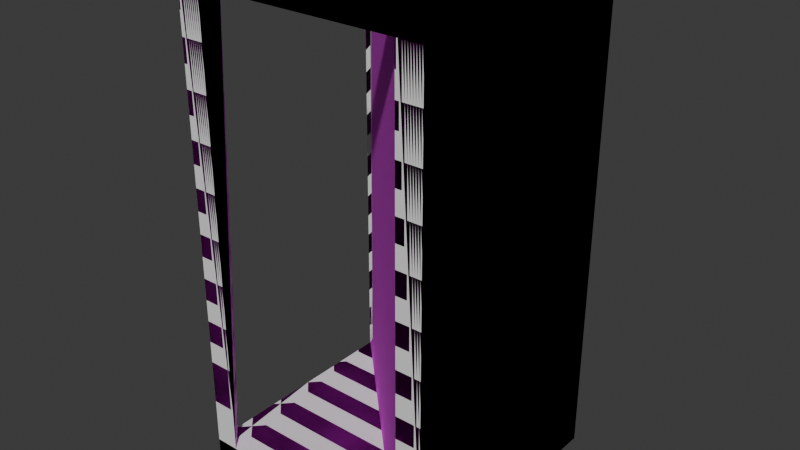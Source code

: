 # Source: rectube.blend  (saved by Blender 4.3.32; exported with 4.5.12 LTS)
import bpy
from mathutils import Matrix  # noqa: F401  (used for matrix-valued properties, if any)

bpy.ops.wm.read_factory_settings(use_empty=True)
scene = bpy.context.scene
scene.name = 'Scene'

# ---- collections
col_collection = bpy.data.collections.new('Collection'); scene.collection.children.link(col_collection)

# ---- images (referenced by path relative to the original .blend; pixels are not part of the script)
import os
ASSET_DIR = os.environ.get("B2B_ASSET_DIR", "")  # directory of the original .blend (textures are referenced by path, not embedded)
HERE = os.path.dirname(os.path.abspath(__file__))  # packed textures are extracted next to this script under _unpacked/

def load_image(name, relpath, width, height, colorspace="sRGB"):
    """Load a texture the original file referenced (path relative to the .blend, or extracted next to this script)."""
    p = next((c for c in (os.path.join(HERE, relpath), os.path.join(ASSET_DIR, relpath)) if relpath and os.path.exists(c)), "")
    if p:
        img = bpy.data.images.load(p, check_existing=True)
        img.name = name
    else:  # same state as the original file: an image datablock whose file is absent (Cycles renders it pink)
        img = bpy.data.images.new(name, width, height)
        img.source = "FILE"
        img.filepath = "//" + (relpath or name)
    img.colorspace_settings.name = colorspace
    return img
img_rectube_png = load_image('Rectube.png', 'Rectube.png', 1024, 1024, 'sRGB')
img_rectube_png_001 = load_image('Rectube.png.001', 'Rectube.png', 1024, 1024, 'Non-Color')

# ---- materials (node trees are filled in below, after node groups)
mat_material_001 = bpy.data.materials.new('Material.001')
mat_material_001.surface_render_method = 'BLENDED'
mat_material_001.blend_method = 'BLEND'
mat_material_001.use_transparency_overlap = False
mat_material_001.show_transparent_back = False
mat_material_001.roughness = 1.0

# ---- material node trees
mat_material_001.use_nodes = True; mat_material_001.node_tree.nodes.clear()
_N = mat_material_001.node_tree.nodes; _L = mat_material_001.node_tree.links
n0 = _N.new('ShaderNodeBsdfPrincipled'); n0.name = 'Principled BSDF'; n0.location = (10, 300)
n0.inputs[2].default_value = 1.0
n1 = _N.new('ShaderNodeOutputMaterial'); n1.name = 'Material Output'; n1.location = (300, 300)
n2 = _N.new('ShaderNodeNormalMap'); n2.name = 'Normal Map'; n2.location = (-300, -300)
n2.label = 'Normal/Map'
n2.inputs[0].default_value = 0.0
n3 = _N.new('ShaderNodeTexImage'); n3.name = 'Image Texture'; n3.location = (-300, 600)
n3.image = img_rectube_png
n4 = _N.new('ShaderNodeTexImage'); n4.name = 'Image Texture.001'; n4.location = (-300, 0)
n4.image = img_rectube_png_001
n4.interpolation = 'Closest'
_L.new(n0.outputs[0], n1.inputs[0])
_L.new(n2.outputs[0], n0.inputs[5])
_L.new(n3.outputs[0], n0.inputs[0])
_L.new(n4.outputs[1], n0.inputs[4])
n1.is_active_output = True

# ---- world
world_world = bpy.data.worlds.new('World'); scene.world = world_world
world_world.use_nodes = True; world_world.node_tree.nodes.clear()
_N = world_world.node_tree.nodes; _L = world_world.node_tree.links
n0 = _N.new('ShaderNodeOutputWorld'); n0.name = 'World Output'; n0.location = (300, 300)
n1 = _N.new('ShaderNodeBackground'); n1.name = 'Background'; n1.location = (10, 300)
n1.inputs[0].default_value = (0.05088, 0.05088, 0.05088, 1.0)
_L.new(n1.outputs[0], n0.inputs[0])
n0.is_active_output = True
world_world.color = (0.05088, 0.05088, 0.05088)
world_world.use_sun_shadow = False
world_world.sun_shadow_jitter_overblur = 0.0

# ---- meshes
me_cube = bpy.data.meshes.new('Cube')
me_cube.from_pydata([(1.0, 1.0, 3.0), (1.0, 1.0, -1.0), (1.0, -1.0, 3.0), (1.0, -1.0, -1.0), (-1.0, 1.0, 3.0), (-1.0, 1.0, -1.0), (-1.0, -1.0, 3.0), (-1.0, -1.0, -1.0), (-0.811, 1.0, -1.0), (-0.811, -1.0, 3.0), (-0.811, -1.0, -1.0), (-0.811, 1.0, 3.0), (0.7953, -1.0, -1.0), (0.7953, 1.0, 3.0), (0.7953, 1.0, -1.0), (0.7953, -1.0, 3.0), (1.0, 1.0, 2.794), (-1.0, -1.0, 2.794), (1.0, -1.0, 2.794), (-1.0, 1.0, 2.794), (-0.811, 1.0, 2.794), (-0.811, -1.0, 2.794), (0.7953, -1.0, 2.794), (0.7953, 1.0, 2.794), (1.0, 1.0, -0.8103), (1.0, -1.0, -0.8103), (-1.0, 1.0, -0.8103), (-1.0, -1.0, -0.8103), (-0.811, 1.0, -0.8103), (-0.811, -1.0, -0.8103), (0.7953, -1.0, -0.8103), (0.7953, 1.0, -0.8103), (-1.0, -0.8031, -1.0), (1.0, -0.8031, 3.0), (-1.0, -0.8031, 3.0), (1.0, -0.8031, -1.0), (-0.811, -0.8031, -1.0), (-0.811, -0.8031, 3.0), (0.7953, -0.8031, 3.0), (0.7953, -0.8031, -1.0), (1.0, -0.8031, 2.794), (-1.0, -0.8031, 2.794), (-1.0, -0.8031, -0.8103), (1.0, -0.8031, -0.8103), (-1.0, 0.7865, 3.0), (1.0, 0.7865, -1.0), (-0.811, 0.7865, -1.0), (-0.811, 0.7865, 3.0), (0.7953, 0.7865, 3.0), (0.7953, 0.7865, -1.0), (1.0, 0.7865, 2.794), (1.0, 0.7865, -0.8103), (-1.0, 0.7865, -1.0), (1.0, 0.7865, 3.0), (-1.0, 0.7865, 2.794), (-1.0, 0.7865, -0.8103), (0.7184, -0.9042, -0.6919), (0.9034, -0.7263, -0.6919), (-0.7334, 0.9034, -0.6919), (-0.9042, 0.7104, -0.6919), (0.6161, -0.7767, 2.947), (0.7749, -0.624, 2.947), (-0.6301, 0.7749, 2.947), (-0.7767, 0.6092, 2.947)], [], [(37, 34, 6, 9), (21, 9, 6, 17), (54, 44, 4, 19), (39, 35, 3, 12), (40, 33, 2, 18), (23, 13, 0, 16), (19, 4, 11, 20), (32, 36, 10, 7), (22, 15, 9, 21), (38, 37, 9, 15), (33, 38, 15, 2), (18, 2, 15, 22), (20, 11, 13, 23), (36, 39, 12, 10), (25, 18, 22, 30), (26, 19, 20, 28), (31, 23, 16, 24), (43, 40, 18, 25), (55, 54, 19, 26), (29, 21, 17, 27), (10, 29, 27, 7), (52, 55, 26, 5), (35, 43, 25, 3), (14, 31, 24, 1), (5, 26, 28, 8), (12, 30, 29, 10), (3, 25, 30, 12), (8, 28, 31, 14), (45, 51, 43, 35), (7, 27, 42, 32), (27, 17, 41, 42), (46, 49, 39, 36), (53, 48, 38, 33), (52, 46, 36, 32), (50, 53, 33, 40), (49, 45, 35, 39), (17, 6, 34, 41), (47, 44, 34, 37), (11, 4, 44, 47), (14, 1, 45, 49), (16, 0, 53, 50), (5, 8, 46, 52), (13, 11, 47, 48), (0, 13, 48, 53), (8, 14, 49, 46), (24, 16, 50, 51), (1, 24, 51, 45), (32, 42, 55, 52), (41, 34, 44, 54), (21, 37, 38, 22), (54, 47, 37, 41), (20, 23, 48, 47), (48, 50, 40, 38), (23, 31, 48), (50, 48, 51), (40, 43, 38), (22, 38, 30), (21, 29, 37), (41, 37, 42), (54, 55, 47), (20, 47, 28), (55, 28, 47), (51, 48, 31), (43, 30, 38), (42, 37, 29), (31, 28, 43, 51), (29, 30, 55, 42), (55, 59, 58, 28), (56, 60, 63, 59), (30, 56, 59, 55), (43, 57, 56, 30), (28, 58, 57, 43), (60, 61, 62, 63), (59, 63, 62, 58), (58, 62, 61, 57), (57, 61, 60, 56), (31, 28, 20, 23), (43, 51, 50, 40), (31, 48, 47, 28), (43, 38, 48, 51)])
me_cube.polygons.foreach_set('use_smooth', [True] * 80)
_k = set([(0, 13), (0, 16), (0, 53), (1, 14), (1, 24), (1, 45), (2, 15), (2, 18), (2, 33), (3, 12), (3, 25), (3, 35), (4, 11), (4, 19), (4, 44), (5, 8), (5, 26), (5, 52), (6, 9), (6, 17), (6, 34), (7, 10), (7, 27), (7, 32), (8, 14), (9, 15), (10, 12), (11, 13), (16, 24), (17, 27), (18, 25), (19, 26), (20, 47), (21, 22), (21, 29), (21, 37), (22, 30), (22, 38), (23, 48), (28, 43), (28, 55), (28, 58), (29, 30), (29, 37), (29, 42), (30, 38), (30, 43), (30, 55), (30, 56), (31, 51), (32, 52), (33, 38), (33, 53), (34, 44), (35, 45), (37, 38), (37, 41), (37, 42), (37, 47), (38, 40), (41, 42), (41, 54), (42, 55), (43, 57), (47, 54), (47, 55), (48, 50), (54, 55), (55, 59), (56, 57), (56, 59), (56, 60), (57, 58), (57, 61), (58, 59), (58, 62), (59, 63), (60, 61), (60, 63), (61, 62), (62, 63)])
me_cube.attributes.new('sharp_edge', 'BOOLEAN', 'EDGE').data.foreach_set('value', [ (min(e.vertices), max(e.vertices)) in _k for e in me_cube.edges])
_uv = me_cube.uv_layers.new(name='UVMap')
_uv.uv.foreach_set('vector', [0.03125, 0.4141, 0.007812, 0.4141, 0.007812, 0.3906, 0.03125, 0.3906, 0.2266, 0.9688, 0.2344, 0.9844, 0.2109, 0.9844, 0.2109, 0.9688, 0.3906, 0.9688, 0.3906, 0.9844, 0.4062, 0.9844, 0.4062, 0.9688, 0.1797, 0.4141, 0.2031, 0.4141, 0.2031, 0.3906, 0.1797, 0.3906, 0.03125, 0.9609, 0.03125, 0.9844, 0.007812, 0.9844, 0.007812, 0.9609, 0.2344, 0.3672, 0.2344, 0.3906, 0.2109, 0.3906, 0.2109, 0.3672, 0.4062, 0.3672, 0.4062, 0.3906, 0.3906, 0.3906, 0.3906, 0.3672, 0.007812, 0.4141, 0.03125, 0.4141, 0.03125, 0.3906, 0.007812, 0.3906, 0.3906, 0.9688, 0.3906, 0.9844, 0.2344, 0.9844, 0.2266, 0.9688, 0.1797, 0.4141, 0.03125, 0.4141, 0.03125, 0.3906, 0.1797, 0.3906, 0.2031, 0.4141, 0.1797, 0.4141, 0.1797, 0.3906, 0.2031, 0.3906, 0.4062, 0.9688, 0.4062, 0.9844, 0.3906, 0.9844, 0.3906, 0.9688, 0.3906, 0.3672, 0.3906, 0.3906, 0.2344, 0.3906, 0.2344, 0.3672, 0.03125, 0.4141, 0.1797, 0.4141, 0.1797, 0.3906, 0.03125, 0.3906, 0.4062, 0.6172, 0.4062, 0.9688, 0.3906, 0.9688, 0.3906, 0.6094, 0.4062, 0.02344, 0.4062, 0.3672, 0.3906, 0.3672, 0.3906, 0.02344, 0.2344, 0.02344, 0.2344, 0.3672, 0.2109, 0.3672, 0.2109, 0.02344, 0.03125, 0.6094, 0.03125, 0.9609, 0.007812, 0.9609, 0.007812, 0.6094, 0.3906, 0.6094, 0.3906, 0.9688, 0.4062, 0.9688, 0.4062, 0.6172, 0.2266, 0.6094, 0.2266, 0.9688, 0.2109, 0.9688, 0.2109, 0.6172, 0.2344, 0.5938, 0.2266, 0.6094, 0.2109, 0.6172, 0.2109, 0.5938, 0.3906, 0.5938, 0.3906, 0.6094, 0.4062, 0.6172, 0.4062, 0.5938, 0.03125, 0.5938, 0.03125, 0.6094, 0.007812, 0.6094, 0.007812, 0.5938, 0.2344, 0.0, 0.2344, 0.02344, 0.2109, 0.02344, 0.2109, 0.0, 0.4062, 0.0, 0.4062, 0.02344, 0.3906, 0.02344, 0.3906, 0.0, 0.3906, 0.5938, 0.3906, 0.6094, 0.2266, 0.6094, 0.2344, 0.5938, 0.4062, 0.5938, 0.4062, 0.6172, 0.3906, 0.6094, 0.3906, 0.5938, 0.3906, 0.0, 0.3906, 0.02344, 0.2344, 0.02344, 0.2344, 0.0, 0.1875, 0.5938, 0.1875, 0.6094, 0.03125, 0.6094, 0.03125, 0.5938, 0.2109, 0.5938, 0.2109, 0.6172, 0.2266, 0.6094, 0.2344, 0.5938, 0.2109, 0.6172, 0.2109, 0.9688, 0.2266, 0.9688, 0.2266, 0.6094, 0.03125, 0.5625, 0.1797, 0.5625, 0.1797, 0.4141, 0.03125, 0.4141, 0.2031, 0.5625, 0.1797, 0.5625, 0.1797, 0.4141, 0.2031, 0.4141, 0.007812, 0.5625, 0.03125, 0.5625, 0.03125, 0.4141, 0.007812, 0.4141, 0.1875, 0.9609, 0.1875, 0.9844, 0.03125, 0.9844, 0.03125, 0.9609, 0.1797, 0.5625, 0.2031, 0.5625, 0.2031, 0.4141, 0.1797, 0.4141, 0.2109, 0.9688, 0.2109, 0.9844, 0.2344, 0.9844, 0.2266, 0.9688, 0.03125, 0.5625, 0.007812, 0.5625, 0.007812, 0.4141, 0.03125, 0.4141, 0.03125, 0.5859, 0.007812, 0.5859, 0.007812, 0.5625, 0.03125, 0.5625, 0.1797, 0.5859, 0.2031, 0.5859, 0.2031, 0.5625, 0.1797, 0.5625, 0.2031, 0.9609, 0.2031, 0.9844, 0.1875, 0.9844, 0.1875, 0.9609, 0.007812, 0.5859, 0.03125, 0.5859, 0.03125, 0.5625, 0.007812, 0.5625, 0.1797, 0.5859, 0.03125, 0.5859, 0.03125, 0.5625, 0.1797, 0.5625, 0.2031, 0.5859, 0.1797, 0.5859, 0.1797, 0.5625, 0.2031, 0.5625, 0.03125, 0.5859, 0.1797, 0.5859, 0.1797, 0.5625, 0.03125, 0.5625, 0.2031, 0.6094, 0.2031, 0.9609, 0.1875, 0.9609, 0.1875, 0.6094, 0.2031, 0.5938, 0.2031, 0.6094, 0.1875, 0.6094, 0.1875, 0.5938, 0.2344, 0.5938, 0.2266, 0.6094, 0.3906, 0.6094, 0.3906, 0.5938, 0.2266, 0.9688, 0.2344, 0.9844, 0.3906, 0.9844, 0.3906, 0.9688, 0.03125, 0.3828, 0.03125, 0.3594, 0.1875, 0.3594, 0.1875, 0.3828, 0.01562, 0.2109, 0.03125, 0.2109, 0.03125, 0.3594, 0.01562, 0.3594, 0.03125, 0.1875, 0.1875, 0.1875, 0.1875, 0.2109, 0.03125, 0.2109, 0.1875, 0.2109, 0.2031, 0.2109, 0.2031, 0.3594, 0.1875, 0.3594, 0.6655, 0.9291, 0.6655, 0.6164, 0.6843, 0.948, 0.6655, 0.9291, 0.6806, 0.948, 0.6655, 0.6164, 0.6655, 0.9291, 0.6655, 0.6164, 0.6806, 0.948, 0.8388, 0.9291, 0.82, 0.948, 0.8388, 0.6164, 0.8388, 0.9291, 0.8388, 0.6164, 0.82, 0.948, 0.8388, 0.9291, 0.82, 0.948, 0.8388, 0.6164, 0.8388, 0.9291, 0.8388, 0.6164, 0.82, 0.948, 0.6655, 0.9291, 0.6843, 0.948, 0.6655, 0.6164, 0.691, 0.6157, 0.7082, 0.6157, 0.7082, 0.9797, 0.6895, 0.6157, 0.7082, 0.9797, 0.7082, 0.6157, 0.6895, 0.6157, 0.7082, 0.6157, 0.7082, 0.9797, 0.691, 0.6157, 0.7082, 0.9797, 0.7082, 0.6157, 0.375, 0.5625, 0.25, 0.5625, 0.3906, 0.4297, 0.3906, 0.5469, 0.25, 0.4141, 0.375, 0.4141, 0.2344, 0.5469, 0.2344, 0.4297, 0.4297, 0.625, 0.4297, 0.6172, 0.4453, 0.6172, 0.4531, 0.625, 0.5859, 0.6016, 0.5859, 0.9219, 0.4219, 0.9219, 0.4219, 0.6016, 0.5938, 0.625, 0.5859, 0.6328, 0.4297, 0.6328, 0.4219, 0.625, 0.4531, 0.625, 0.4531, 0.6094, 0.4688, 0.6094, 0.4688, 0.625, 0.4375, 0.625, 0.4531, 0.6328, 0.6016, 0.6328, 0.6094, 0.625, 0.6016, 0.8984, 0.6016, 0.9219, 0.4219, 0.9219, 0.4219, 0.8984, 0.4766, 0.5938, 0.4609, 0.9219, 0.4531, 0.9219, 0.4609, 0.5938, 0.4219, 0.5938, 0.4219, 0.9219, 0.5938, 0.9219, 0.5938, 0.5938, 0.5781, 0.6016, 0.5938, 0.9141, 0.6016, 0.9141, 0.5938, 0.6016, 0.2344, 0.02344, 0.3906, 0.02344, 0.3906, 0.3672, 0.2344, 0.3672, 0.03125, 0.6094, 0.1875, 0.6094, 0.1875, 0.9609, 0.03125, 0.9609, 0.4062, 0.0, 0.4062, 0.3906, 0.2109, 0.3906, 0.2109, 0.0, 0.2109, 0.0, 0.2109, 0.3906, 0.4062, 0.3906, 0.4062, 0.0])
me_cube.materials.append(mat_material_001)
me_cube.update()
me_cube.normals_split_custom_set([tuple(v) for v in zip(*[iter([0.0, 0.0, 1.0, 0.0, 0.0, 1.0, 0.0, 0.0, 1.0, 0.0, 0.0, 1.0, 0.0, -1.0, 0.0, 0.0, -1.0, 0.0, 0.0, -1.0, 0.0, 0.0, -1.0, 0.0, -1.0, 0.0, 0.0, -1.0, 0.0, 0.0, -1.0, 0.0, 0.0, -1.0, 0.0, 0.0, 0.0, 0.0, -1.0, 0.0, 0.0, -1.0, 0.0, 0.0, -1.0, 0.0, 0.0, -1.0, 1.0, 0.0, 0.0, 1.0, 0.0, 0.0, 1.0, 0.0, 0.0, 1.0, 0.0, 0.0, 0.0, 1.0, 0.0, 0.0, 1.0, 0.0, 0.0, 1.0, 0.0, 0.0, 1.0, 0.0, 0.0, 1.0, 0.0, 0.0, 1.0, 0.0, 0.0, 1.0, 0.0, 0.0, 1.0, 0.0, 0.0, 0.0, -1.0, 0.0, 0.0, -1.0, 0.0, 0.0, -1.0, 0.0, 0.0, -1.0, 0.0, -1.0, 0.0, 0.0, -1.0, 0.0, 0.0, -1.0, 0.0, 0.0, -1.0, 0.0, 0.0, 0.0, 1.0, 0.0, 0.0, 1.0, 0.0, 0.0, 1.0, 0.0, 0.0, 1.0, 0.0, 0.0, 1.0, 0.0, 0.0, 1.0, 0.0, 0.0, 1.0, 0.0, 0.0, 1.0, 0.0, -1.0, 0.0, 0.0, -1.0, 0.0, 0.0, -1.0, 0.0, 0.0, -1.0, 0.0, 0.0, 1.0, 0.0, 0.0, 1.0, 0.0, 0.0, 1.0, 0.0, 0.0, 1.0, 0.0, 0.0, 0.0, -1.0, 0.0, 0.0, -1.0, 0.0, 0.0, -1.0, 0.0, 0.0, -1.0, 0.0, -1.0, 0.0, 0.0, -1.0, 0.0, 0.0, -1.0, 0.0, 0.0, -1.0, 0.0, 0.0, 1.0, 0.0, 0.0, 1.0, 0.0, 0.0, 1.0, 0.0, 0.0, 1.0, 0.0, 0.0, 1.0, 0.0, 0.0, 1.0, 0.0, 0.0, 1.0, 0.0, 0.0, 1.0, 0.0, 1.0, 0.0, 0.0, 1.0, 0.0, 0.0, 1.0, 0.0, 0.0, 1.0, 0.0, 0.0, -1.0, 0.0, 0.0, -1.0, 0.0, 0.0, -1.0, 0.0, 0.0, -1.0, 0.0, 0.0, 0.0, -1.0, 0.0, 0.0, -1.0, 0.0, 0.0, -1.0, 0.0, 0.0, -1.0, 0.0, 0.0, -1.0, 0.0, 0.0, -1.0, 0.0, 0.0, -1.0, 0.0, 0.0, -1.0, 0.0, -1.0, 0.0, 0.0, -1.0, 0.0, 0.0, -1.0, 0.0, 0.0, -1.0, 0.0, 0.0, 1.0, 0.0, 0.0, 1.0, 0.0, 0.0, 1.0, 0.0, 0.0, 1.0, 0.0, 0.0, 0.0, 1.0, 0.0, 0.0, 1.0, 0.0, 0.0, 1.0, 0.0, 0.0, 1.0, 0.0, 0.0, 1.0, 0.0, 0.0, 1.0, 0.0, 0.0, 1.0, 0.0, 0.0, 1.0, 0.0, 0.0, -1.0, 0.0, 0.0, -1.0, 0.0, 0.0, -1.0, 0.0, 0.0, -1.0, 0.0, 0.0, -1.0, 0.0, 0.0, -1.0, 0.0, 0.0, -1.0, 0.0, 0.0, -1.0, 0.0, 0.0, 1.0, 0.0, 0.0, 1.0, 0.0, 0.0, 1.0, 0.0, 0.0, 1.0, 0.0, 1.0, 0.0, 0.0, 1.0, 0.0, 0.0, 1.0, 0.0, 0.0, 1.0, 0.0, 0.0, -1.0, 0.0, 0.0, -1.0, 0.0, 0.0, -1.0, 0.0, 0.0, -1.0, 0.0, 0.0, -1.0, 0.0, 0.0, -1.0, 0.0, 0.0, -1.0, 0.0, 0.0, -1.0, 0.0, 0.0, 0.0, 0.0, -1.0, 0.0, 0.0, -1.0, 0.0, 0.0, -1.0, 0.0, 0.0, -1.0, 0.0, 0.0, 1.0, 0.0, 0.0, 1.0, 0.0, 0.0, 1.0, 0.0, 0.0, 1.0, 0.0, 0.0, -1.0, 0.0, 0.0, -1.0, 0.0, 0.0, -1.0, 0.0, 0.0, -1.0, 1.0, 0.0, 0.0, 1.0, 0.0, 0.0, 1.0, 0.0, 0.0, 1.0, 0.0, 0.0, 0.0, 0.0, -1.0, 0.0, 0.0, -1.0, 0.0, 0.0, -1.0, 0.0, 0.0, -1.0, -1.0, 0.0, 0.0, -1.0, 0.0, 0.0, -1.0, 0.0, 0.0, -1.0, 0.0, 0.0, 0.0, 0.0, 1.0, 0.0, 0.0, 1.0, 0.0, 0.0, 1.0, 0.0, 0.0, 1.0, 0.0, 0.0, 1.0, 0.0, 0.0, 1.0, 0.0, 0.0, 1.0, 0.0, 0.0, 1.0, 0.0, 0.0, -1.0, 0.0, 0.0, -1.0, 0.0, 0.0, -1.0, 0.0, 0.0, -1.0, 1.0, 0.0, 0.0, 1.0, 0.0, 0.0, 1.0, 0.0, 0.0, 1.0, 0.0, 0.0, 0.0, 0.0, -1.0, 0.0, 0.0, -1.0, 0.0, 0.0, -1.0, 0.0, 0.0, -1.0, 0.0, 0.0, 1.0, 0.0, 0.0, 1.0, 0.0, 0.0, 1.0, 0.0, 0.0, 1.0, 0.0, 0.0, 1.0, 0.0, 0.0, 1.0, 0.0, 0.0, 1.0, 0.0, 0.0, 1.0, 0.0, 0.0, -1.0, 0.0, 0.0, -1.0, 0.0, 0.0, -1.0, 0.0, 0.0, -1.0, 1.0, 0.0, 0.0, 1.0, 0.0, 0.0, 1.0, 0.0, 0.0, 1.0, 0.0, 0.0, 1.0, 0.0, 0.0, 1.0, 0.0, 0.0, 1.0, 0.0, 0.0, 1.0, 0.0, 0.0, -1.0, 0.0, 0.0, -1.0, 0.0, 0.0, -1.0, 0.0, 0.0, -1.0, 0.0, 0.0, -1.0, 0.0, 0.0, -1.0, 0.0, 0.0, -1.0, 0.0, 0.0, -1.0, 0.0, 0.0, 0.0, 0.7222, -0.6917, 0.0, 0.7222, -0.6917, 0.0, 0.7222, -0.6917, 0.0, 0.7222, -0.6917, 0.7361, 0.0, -0.6768, 0.7361, 0.0, -0.6768, 0.7361, 0.0, -0.6768, 0.7361, 0.0, -0.6768, 0.0, -0.6935, -0.7205, 0.0, -0.6935, -0.7205, 0.0, -0.6935, -0.7205, 0.0, -0.6935, -0.7205, -0.7085, 0.0, -0.7057, -0.7085, 0.0, -0.7057, -0.7085, 0.0, -0.7057, -0.7085, 0.0, -0.7057, -1.0, 0.0, 0.0, -1.0, 0.0, 0.0, -1.0, 0.0, 0.0, 0.0, -1.0, 0.0, 0.0, -1.0, 0.0, 0.0, -1.0, 0.0, 0.0, 1.0, 0.0, 0.0, 1.0, 0.0, 0.0, 1.0, 0.0, -1.0, 0.0, 0.0, -1.0, 0.0, 0.0, -1.0, 0.0, 0.0, 1.0, 0.0, 0.0, 1.0, 0.0, 0.0, 1.0, 0.0, 0.0, 0.0, 1.0, 0.0, 0.0, 1.0, 0.0, 0.0, 1.0, 0.0, 0.0, -1.0, 0.0, 0.0, -1.0, 0.0, 0.0, -1.0, 0.0, 1.0, 0.0, 0.0, 1.0, 0.0, 0.0, 1.0, 0.0, 0.0, 0.7483, -0.6623, -0.03711, 0.7483, -0.6623, -0.03711, 0.7483, -0.6623, -0.03711, -0.7213, -0.6915, -0.03875, -0.7213, -0.6915, -0.03875, -0.7213, -0.6915, -0.03875, -0.6926, 0.7203, -0.03721, -0.6926, 0.7203, -0.03721, -0.6926, 0.7203, -0.03721, 0.7209, 0.6921, -0.03576, 0.7209, 0.6921, -0.03576, 0.7209, 0.6921, -0.03576, 0.0, 0.0, 1.0, 0.0, 0.0, 1.0, 0.0, 0.0, 1.0, 0.0, 0.0, 1.0, 0.0, 0.0, 1.0, 0.0, 0.0, 1.0, 0.0, 0.0, 1.0, 0.0, 0.0, 1.0, -0.521, 0.4611, 0.7183, -0.521, 0.4611, 0.7183, -0.521, 0.4611, 0.7183, -0.521, 0.4611, 0.7183, -0.7054, -0.7088, 0.004999, -0.7054, -0.7088, 0.004999, -0.7054, -0.7088, 0.004999, -0.7054, -0.7088, 0.004999, -0.7007, -0.7042, 0.1148, -0.7007, -0.7042, 0.1148, -0.7007, -0.7042, 0.1148, -0.7007, -0.7042, 0.1148, 0.4818, -0.5011, 0.7188, 0.4818, -0.5011, 0.7188, 0.4818, -0.5011, 0.7188, 0.4818, -0.5011, 0.7188, 0.7009, 0.704, 0.1148, 0.7009, 0.704, 0.1148, 0.7009, 0.704, 0.1148, 0.7009, 0.704, 0.1148, 6.846e-08, 0.0, 1.0, 6.846e-08, 0.0, 1.0, 6.846e-08, 0.0, 1.0, 6.846e-08, 0.0, 1.0, -0.7481, 0.6621, 0.04461, -0.7481, 0.6621, 0.04461, -0.7481, 0.6621, 0.04461, -0.7481, 0.6621, 0.04461, 0.7056, 0.7086, 0.004999, 0.7056, 0.7086, 0.004999, 0.7056, 0.7086, 0.004999, 0.7056, 0.7086, 0.004999, 0.6924, -0.7201, 0.04468, 0.6924, -0.7201, 0.04468, 0.6924, -0.7201, 0.04468, 0.6924, -0.7201, 0.04468, 0.0, 1.0, 0.0, 0.0, 1.0, 0.0, 0.0, 1.0, 0.0, 0.0, 1.0, 0.0, 1.0, 0.0, 0.0, 1.0, 0.0, 0.0, 1.0, 0.0, 0.0, 1.0, 0.0, 0.0, 0.0, -0.9984, -0.05595, 0.0, -0.9984, -0.05595, 0.0, -0.9984, -0.05595, 0.0, -0.9984, -0.05595, -0.9986, 0.0, -0.05365, -0.9986, 0.0, -0.05365, -0.9986, 0.0, -0.05365, -0.9986, 0.0, -0.05365])] * 3)])
me_cube_001 = bpy.data.meshes.new('Cube.001')
me_cube_001.from_pydata([(0.7184, -0.9042, -0.6919), (-0.9042, 0.7104, -0.6919), (0.7432, -0.9032, 2.947), (-0.9038, 0.7357, 2.947), (0.8771, -0.7446, -0.6931), (0.902, -0.7437, 2.946), (-0.745, 0.8952, 2.946), (-0.7454, 0.8699, -0.6931)], [], [(0, 2, 3, 1), (4, 7, 6, 5), (1, 7, 4, 0), (2, 5, 6, 3), (3, 6, 7, 1), (0, 4, 5, 2)])
me_cube_001.polygons.foreach_set('use_smooth', [True] * 6)
_k = set([(0, 1), (0, 2), (1, 3), (2, 3), (4, 5), (4, 7), (5, 6), (6, 7)])
me_cube_001.attributes.new('sharp_edge', 'BOOLEAN', 'EDGE').data.foreach_set('value', [ (min(e.vertices), max(e.vertices)) in _k for e in me_cube_001.edges])
_uv = me_cube_001.uv_layers.new(name='UVMap')
_uv.uv.foreach_set('vector', [0.5859, 0.6016, 0.5859, 0.9219, 0.4219, 0.9219, 0.4219, 0.6016, 0.5859, 0.6016, 0.4219, 0.6016, 0.4219, 0.9219, 0.5859, 0.9219, 0.4219, 0.6016, 0.4219, 0.6016, 0.5859, 0.6016, 0.5859, 0.6016, 0.5859, 0.9219, 0.5859, 0.9219, 0.4219, 0.9219, 0.4219, 0.9219, 0.4219, 0.9219, 0.4219, 0.9219, 0.4219, 0.6016, 0.4219, 0.6016, 0.5859, 0.6016, 0.5859, 0.6016, 0.5859, 0.9219, 0.5859, 0.9219])
me_cube_001.update()
me_cube_001.normals_split_custom_set([tuple(v) for v in zip(*[iter([-0.7054, -0.7088, 0.004999, -0.7054, -0.7088, 0.004999, -0.7054, -0.7088, 0.004999, -0.7054, -0.7088, 0.004999, 0.7054, 0.7088, -0.004999, 0.7054, 0.7088, -0.004999, 0.7054, 0.7088, -0.004999, 0.7054, 0.7088, -0.004999, -0.5025, 0.4951, -0.7088, -0.5025, 0.4951, -0.7088, 0.4976, -0.5001, -0.7087, 0.4976, -0.5001, -0.7087, 0.5049, -0.4974, 0.7055, 0.5049, -0.4974, 0.7055, -0.4999, 0.5025, 0.7054, -0.4999, 0.5025, 0.7054, -0.4999, 0.5025, 0.7054, -0.4999, 0.5025, 0.7054, -0.5025, 0.4951, -0.7088, -0.5025, 0.4951, -0.7088, 0.4976, -0.5001, -0.7087, 0.4976, -0.5001, -0.7087, 0.5049, -0.4974, 0.7055, 0.5049, -0.4974, 0.7055])] * 3)])
me_cube_002 = bpy.data.meshes.new('Cube.002')
me_cube_002.from_pydata([(1.0, 1.0, 3.0), (1.0, 1.0, -1.0), (1.0, -1.0, 3.0), (1.0, -1.0, -1.0), (-1.0, 1.0, 3.0), (-1.0, 1.0, -1.0), (-1.0, -1.0, 3.0), (-1.0, -1.0, -1.0), (-0.811, 1.0, -1.0), (-0.811, -1.0, 3.0), (-0.811, -1.0, -1.0), (-0.811, 1.0, 3.0), (0.7953, -1.0, -1.0), (0.7953, 1.0, 3.0), (0.7953, 1.0, -1.0), (0.7953, -1.0, 3.0), (1.0, 1.0, 2.794), (-1.0, -1.0, 2.794), (1.0, -1.0, 2.794), (-1.0, 1.0, 2.794), (-0.811, 1.0, 2.794), (-0.811, -1.0, 2.794), (0.7953, -1.0, 2.794), (0.7953, 1.0, 2.794), (1.0, 1.0, -0.8103), (1.0, -1.0, -0.8103), (-1.0, 1.0, -0.8103), (-1.0, -1.0, -0.8103), (-0.811, 1.0, -0.8103), (-0.811, -1.0, -0.8103), (0.7953, -1.0, -0.8103), (0.7953, 1.0, -0.8103), (-1.0, -0.8031, -1.0), (1.0, -0.8031, 3.0), (-1.0, -0.8031, 3.0), (1.0, -0.8031, -1.0), (-0.811, -0.8031, -1.0), (-0.811, -0.8031, 3.0), (0.7953, -0.8031, 3.0), (0.7953, -0.8031, -1.0), (1.0, -0.8031, 2.794), (-1.0, -0.8031, 2.794), (-1.0, -0.8031, -0.8103), (1.0, -0.8031, -0.8103), (-1.0, 0.7865, 3.0), (1.0, 0.7865, -1.0), (-0.811, 0.7865, -1.0), (-0.811, 0.7865, 3.0), (0.7953, 0.7865, 3.0), (0.7953, 0.7865, -1.0), (1.0, 0.7865, 2.794), (1.0, 0.7865, -0.8103), (-1.0, 0.7865, -1.0), (1.0, 0.7865, 3.0), (-1.0, 0.7865, 2.794), (-1.0, 0.7865, -0.8103)], [], [(37, 34, 6, 9), (21, 9, 6, 17), (54, 44, 4, 19), (39, 35, 3, 12), (40, 33, 2, 18), (23, 13, 0, 16), (19, 4, 11, 20), (32, 36, 10, 7), (22, 15, 9, 21), (38, 37, 9, 15), (33, 38, 15, 2), (18, 2, 15, 22), (20, 11, 13, 23), (36, 39, 12, 10), (25, 18, 22, 30), (26, 19, 20, 28), (31, 23, 16, 24), (43, 40, 18, 25), (55, 54, 19, 26), (29, 21, 17, 27), (10, 29, 27, 7), (52, 55, 26, 5), (35, 43, 25, 3), (14, 31, 24, 1), (5, 26, 28, 8), (12, 30, 29, 10), (3, 25, 30, 12), (8, 28, 31, 14), (45, 51, 43, 35), (7, 27, 42, 32), (27, 17, 41, 42), (46, 49, 39, 36), (53, 48, 38, 33), (52, 46, 36, 32), (50, 53, 33, 40), (49, 45, 35, 39), (17, 6, 34, 41), (47, 44, 34, 37), (11, 4, 44, 47), (14, 1, 45, 49), (16, 0, 53, 50), (5, 8, 46, 52), (13, 11, 47, 48), (0, 13, 48, 53), (8, 14, 49, 46), (24, 16, 50, 51), (1, 24, 51, 45), (32, 42, 55, 52), (41, 34, 44, 54), (21, 37, 38, 22), (54, 47, 37, 41), (20, 23, 48, 47), (48, 50, 40, 38), (23, 31, 48), (50, 48, 51), (40, 43, 38), (22, 38, 30), (21, 29, 37), (41, 37, 42), (54, 55, 47), (20, 47, 28), (55, 28, 47), (51, 48, 31), (43, 30, 38), (42, 37, 29), (31, 28, 43, 51), (29, 30, 55, 42), (55, 30, 43, 28), (31, 28, 20, 23), (43, 51, 50, 40), (31, 48, 47, 28), (43, 38, 48, 51)])
me_cube_002.polygons.foreach_set('use_smooth', [True] * 72)
_k = set([(0, 13), (0, 16), (0, 53), (1, 14), (1, 24), (1, 45), (2, 15), (2, 18), (2, 33), (3, 12), (3, 25), (3, 35), (4, 11), (4, 19), (4, 44), (5, 8), (5, 26), (5, 52), (6, 9), (6, 17), (6, 34), (7, 10), (7, 27), (7, 32), (8, 14), (9, 15), (10, 12), (11, 13), (16, 24), (17, 27), (18, 25), (19, 26), (20, 47), (21, 22), (21, 29), (21, 37), (22, 30), (22, 38), (23, 48), (28, 43), (28, 55), (29, 30), (29, 37), (29, 42), (30, 38), (30, 43), (30, 55), (31, 51), (32, 52), (33, 38), (33, 53), (34, 44), (35, 45), (37, 38), (37, 41), (37, 42), (37, 47), (38, 40), (41, 42), (41, 54), (42, 55), (47, 54), (47, 55), (48, 50), (54, 55)])
me_cube_002.attributes.new('sharp_edge', 'BOOLEAN', 'EDGE').data.foreach_set('value', [ (min(e.vertices), max(e.vertices)) in _k for e in me_cube_002.edges])
_uv = me_cube_002.uv_layers.new(name='UVMap')
_uv.uv.foreach_set('vector', [0.03125, 0.4141, 0.007812, 0.4141, 0.007812, 0.3906, 0.03125, 0.3906, 0.2266, 0.9688, 0.2344, 0.9844, 0.2109, 0.9844, 0.2109, 0.9688, 0.3906, 0.9688, 0.3906, 0.9844, 0.4062, 0.9844, 0.4062, 0.9688, 0.1797, 0.4141, 0.2031, 0.4141, 0.2031, 0.3906, 0.1797, 0.3906, 0.03125, 0.9609, 0.03125, 0.9844, 0.007812, 0.9844, 0.007812, 0.9609, 0.2344, 0.3672, 0.2344, 0.3906, 0.2109, 0.3906, 0.2109, 0.3672, 0.4062, 0.3672, 0.4062, 0.3906, 0.3906, 0.3906, 0.3906, 0.3672, 0.007812, 0.4141, 0.03125, 0.4141, 0.03125, 0.3906, 0.007812, 0.3906, 0.3906, 0.9688, 0.3906, 0.9844, 0.2344, 0.9844, 0.2266, 0.9688, 0.1797, 0.4141, 0.03125, 0.4141, 0.03125, 0.3906, 0.1797, 0.3906, 0.2031, 0.4141, 0.1797, 0.4141, 0.1797, 0.3906, 0.2031, 0.3906, 0.4062, 0.9688, 0.4062, 0.9844, 0.3906, 0.9844, 0.3906, 0.9688, 0.3906, 0.3672, 0.3906, 0.3906, 0.2344, 0.3906, 0.2344, 0.3672, 0.03125, 0.4141, 0.1797, 0.4141, 0.1797, 0.3906, 0.03125, 0.3906, 0.4062, 0.6172, 0.4062, 0.9688, 0.3906, 0.9688, 0.3906, 0.6094, 0.4062, 0.02344, 0.4062, 0.3672, 0.3906, 0.3672, 0.3906, 0.02344, 0.2344, 0.02344, 0.2344, 0.3672, 0.2109, 0.3672, 0.2109, 0.02344, 0.03125, 0.6094, 0.03125, 0.9609, 0.007812, 0.9609, 0.007812, 0.6094, 0.3906, 0.6094, 0.3906, 0.9688, 0.4062, 0.9688, 0.4062, 0.6172, 0.2266, 0.6094, 0.2266, 0.9688, 0.2109, 0.9688, 0.2109, 0.6172, 0.2344, 0.5938, 0.2266, 0.6094, 0.2109, 0.6172, 0.2109, 0.5938, 0.3906, 0.5938, 0.3906, 0.6094, 0.4062, 0.6172, 0.4062, 0.5938, 0.03125, 0.5938, 0.03125, 0.6094, 0.007812, 0.6094, 0.007812, 0.5938, 0.2344, 0.0, 0.2344, 0.02344, 0.2109, 0.02344, 0.2109, 0.0, 0.4062, 0.0, 0.4062, 0.02344, 0.3906, 0.02344, 0.3906, 0.0, 0.3906, 0.5938, 0.3906, 0.6094, 0.2266, 0.6094, 0.2344, 0.5938, 0.4062, 0.5938, 0.4062, 0.6172, 0.3906, 0.6094, 0.3906, 0.5938, 0.3906, 0.0, 0.3906, 0.02344, 0.2344, 0.02344, 0.2344, 0.0, 0.1875, 0.5938, 0.1875, 0.6094, 0.03125, 0.6094, 0.03125, 0.5938, 0.2109, 0.5938, 0.2109, 0.6172, 0.2266, 0.6094, 0.2344, 0.5938, 0.2109, 0.6172, 0.2109, 0.9688, 0.2266, 0.9688, 0.2266, 0.6094, 0.03125, 0.5625, 0.1797, 0.5625, 0.1797, 0.4141, 0.03125, 0.4141, 0.2031, 0.5625, 0.1797, 0.5625, 0.1797, 0.4141, 0.2031, 0.4141, 0.007812, 0.5625, 0.03125, 0.5625, 0.03125, 0.4141, 0.007812, 0.4141, 0.1875, 0.9609, 0.1875, 0.9844, 0.03125, 0.9844, 0.03125, 0.9609, 0.1797, 0.5625, 0.2031, 0.5625, 0.2031, 0.4141, 0.1797, 0.4141, 0.2109, 0.9688, 0.2109, 0.9844, 0.2344, 0.9844, 0.2266, 0.9688, 0.03125, 0.5625, 0.007812, 0.5625, 0.007812, 0.4141, 0.03125, 0.4141, 0.03125, 0.5859, 0.007812, 0.5859, 0.007812, 0.5625, 0.03125, 0.5625, 0.1797, 0.5859, 0.2031, 0.5859, 0.2031, 0.5625, 0.1797, 0.5625, 0.2031, 0.9609, 0.2031, 0.9844, 0.1875, 0.9844, 0.1875, 0.9609, 0.007812, 0.5859, 0.03125, 0.5859, 0.03125, 0.5625, 0.007812, 0.5625, 0.1797, 0.5859, 0.03125, 0.5859, 0.03125, 0.5625, 0.1797, 0.5625, 0.2031, 0.5859, 0.1797, 0.5859, 0.1797, 0.5625, 0.2031, 0.5625, 0.03125, 0.5859, 0.1797, 0.5859, 0.1797, 0.5625, 0.03125, 0.5625, 0.2031, 0.6094, 0.2031, 0.9609, 0.1875, 0.9609, 0.1875, 0.6094, 0.2031, 0.5938, 0.2031, 0.6094, 0.1875, 0.6094, 0.1875, 0.5938, 0.2344, 0.5938, 0.2266, 0.6094, 0.3906, 0.6094, 0.3906, 0.5938, 0.2266, 0.9688, 0.2344, 0.9844, 0.3906, 0.9844, 0.3906, 0.9688, 0.03125, 0.3828, 0.03125, 0.3594, 0.1875, 0.3594, 0.1875, 0.3828, 0.01562, 0.2109, 0.03125, 0.2109, 0.03125, 0.3594, 0.01562, 0.3594, 0.03125, 0.1875, 0.1875, 0.1875, 0.1875, 0.2109, 0.03125, 0.2109, 0.1875, 0.2109, 0.2031, 0.2109, 0.2031, 0.3594, 0.1875, 0.3594, 0.6655, 0.9291, 0.6655, 0.6164, 0.6843, 0.948, 0.6655, 0.9291, 0.6806, 0.948, 0.6655, 0.6164, 0.6655, 0.9291, 0.6655, 0.6164, 0.6806, 0.948, 0.8388, 0.9291, 0.82, 0.948, 0.8388, 0.6164, 0.8388, 0.9291, 0.8388, 0.6164, 0.82, 0.948, 0.8388, 0.9291, 0.82, 0.948, 0.8388, 0.6164, 0.8388, 0.9291, 0.8388, 0.6164, 0.82, 0.948, 0.6655, 0.9291, 0.6843, 0.948, 0.6655, 0.6164, 0.691, 0.6157, 0.7082, 0.6157, 0.7082, 0.9797, 0.6895, 0.6157, 0.7082, 0.9797, 0.7082, 0.6157, 0.6895, 0.6157, 0.7082, 0.6157, 0.7082, 0.9797, 0.691, 0.6157, 0.7082, 0.9797, 0.7082, 0.6157, 0.375, 0.5625, 0.25, 0.5625, 0.3906, 0.4297, 0.3906, 0.5469, 0.25, 0.4141, 0.375, 0.4141, 0.2344, 0.5469, 0.2344, 0.4297, 0.2344, 0.5469, 0.375, 0.4141, 0.6895, 0.6157, 0.25, 0.5625, 0.2344, 0.02344, 0.3906, 0.02344, 0.3906, 0.3672, 0.2344, 0.3672, 0.03125, 0.6094, 0.1875, 0.6094, 0.1875, 0.9609, 0.03125, 0.9609, 0.4062, 0.0, 0.4062, 0.3906, 0.2109, 0.3906, 0.2109, 0.0, 0.2109, 0.0, 0.2109, 0.3906, 0.4062, 0.3906, 0.4062, 0.0])
me_cube_002.update()
me_cube_002.normals_split_custom_set([tuple(v) for v in zip(*[iter([0.0, 0.0, 1.0, 0.0, 0.0, 1.0, 0.0, 0.0, 1.0, 0.0, 0.0, 1.0, 0.0, -1.0, 0.0, 0.0, -1.0, 0.0, 0.0, -1.0, 0.0, 0.0, -1.0, 0.0, -1.0, 0.0, 0.0, -1.0, 0.0, 0.0, -1.0, 0.0, 0.0, -1.0, 0.0, 0.0, 0.0, 0.0, -1.0, 0.0, 0.0, -1.0, 0.0, 0.0, -1.0, 0.0, 0.0, -1.0, 1.0, 0.0, 0.0, 1.0, 0.0, 0.0, 1.0, 0.0, 0.0, 1.0, 0.0, 0.0, 0.0, 1.0, 0.0, 0.0, 1.0, 0.0, 0.0, 1.0, 0.0, 0.0, 1.0, 0.0, 0.0, 1.0, 0.0, 0.0, 1.0, 0.0, 0.0, 1.0, 0.0, 0.0, 1.0, 0.0, 0.0, 0.0, -1.0, 0.0, 0.0, -1.0, 0.0, 0.0, -1.0, 0.0, 0.0, -1.0, 0.0, -1.0, 0.0, 0.0, -1.0, 0.0, 0.0, -1.0, 0.0, 0.0, -1.0, 0.0, 0.0, 0.0, 1.0, 0.0, 0.0, 1.0, 0.0, 0.0, 1.0, 0.0, 0.0, 1.0, 0.0, 0.0, 1.0, 0.0, 0.0, 1.0, 0.0, 0.0, 1.0, 0.0, 0.0, 1.0, 0.0, -1.0, 0.0, 0.0, -1.0, 0.0, 0.0, -1.0, 0.0, 0.0, -1.0, 0.0, 0.0, 1.0, 0.0, 0.0, 1.0, 0.0, 0.0, 1.0, 0.0, 0.0, 1.0, 0.0, 0.0, 0.0, -1.0, 0.0, 0.0, -1.0, 0.0, 0.0, -1.0, 0.0, 0.0, -1.0, 0.0, -1.0, 0.0, 0.0, -1.0, 0.0, 0.0, -1.0, 0.0, 0.0, -1.0, 0.0, 0.0, 1.0, 0.0, 0.0, 1.0, 0.0, 0.0, 1.0, 0.0, 0.0, 1.0, 0.0, 0.0, 1.0, 0.0, 0.0, 1.0, 0.0, 0.0, 1.0, 0.0, 0.0, 1.0, 0.0, 1.0, 0.0, 0.0, 1.0, 0.0, 0.0, 1.0, 0.0, 0.0, 1.0, 0.0, 0.0, -1.0, 0.0, 0.0, -1.0, 0.0, 0.0, -1.0, 0.0, 0.0, -1.0, 0.0, 0.0, 0.0, -1.0, 0.0, 0.0, -1.0, 0.0, 0.0, -1.0, 0.0, 0.0, -1.0, 0.0, 0.0, -1.0, 0.0, 0.0, -1.0, 0.0, 0.0, -1.0, 0.0, 0.0, -1.0, 0.0, -1.0, 0.0, 0.0, -1.0, 0.0, 0.0, -1.0, 0.0, 0.0, -1.0, 0.0, 0.0, 1.0, 0.0, 0.0, 1.0, 0.0, 0.0, 1.0, 0.0, 0.0, 1.0, 0.0, 0.0, 0.0, 1.0, 0.0, 0.0, 1.0, 0.0, 0.0, 1.0, 0.0, 0.0, 1.0, 0.0, 0.0, 1.0, 0.0, 0.0, 1.0, 0.0, 0.0, 1.0, 0.0, 0.0, 1.0, 0.0, 0.0, -1.0, 0.0, 0.0, -1.0, 0.0, 0.0, -1.0, 0.0, 0.0, -1.0, 0.0, 0.0, -1.0, 0.0, 0.0, -1.0, 0.0, 0.0, -1.0, 0.0, 0.0, -1.0, 0.0, 0.0, 1.0, 0.0, 0.0, 1.0, 0.0, 0.0, 1.0, 0.0, 0.0, 1.0, 0.0, 1.0, 0.0, 0.0, 1.0, 0.0, 0.0, 1.0, 0.0, 0.0, 1.0, 0.0, 0.0, -1.0, 0.0, 0.0, -1.0, 0.0, 0.0, -1.0, 0.0, 0.0, -1.0, 0.0, 0.0, -1.0, 0.0, 0.0, -1.0, 0.0, 0.0, -1.0, 0.0, 0.0, -1.0, 0.0, 0.0, 0.0, 0.0, -1.0, 0.0, 0.0, -1.0, 0.0, 0.0, -1.0, 0.0, 0.0, -1.0, 0.0, 0.0, 1.0, 0.0, 0.0, 1.0, 0.0, 0.0, 1.0, 0.0, 0.0, 1.0, 0.0, 0.0, -1.0, 0.0, 0.0, -1.0, 0.0, 0.0, -1.0, 0.0, 0.0, -1.0, 1.0, 0.0, 0.0, 1.0, 0.0, 0.0, 1.0, 0.0, 0.0, 1.0, 0.0, 0.0, 0.0, 0.0, -1.0, 0.0, 0.0, -1.0, 0.0, 0.0, -1.0, 0.0, 0.0, -1.0, -1.0, 0.0, 0.0, -1.0, 0.0, 0.0, -1.0, 0.0, 0.0, -1.0, 0.0, 0.0, 0.0, 0.0, 1.0, 0.0, 0.0, 1.0, 0.0, 0.0, 1.0, 0.0, 0.0, 1.0, 0.0, 0.0, 1.0, 0.0, 0.0, 1.0, 0.0, 0.0, 1.0, 0.0, 0.0, 1.0, 0.0, 0.0, -1.0, 0.0, 0.0, -1.0, 0.0, 0.0, -1.0, 0.0, 0.0, -1.0, 1.0, 0.0, 0.0, 1.0, 0.0, 0.0, 1.0, 0.0, 0.0, 1.0, 0.0, 0.0, 0.0, 0.0, -1.0, 0.0, 0.0, -1.0, 0.0, 0.0, -1.0, 0.0, 0.0, -1.0, 0.0, 0.0, 1.0, 0.0, 0.0, 1.0, 0.0, 0.0, 1.0, 0.0, 0.0, 1.0, 0.0, 0.0, 1.0, 0.0, 0.0, 1.0, 0.0, 0.0, 1.0, 0.0, 0.0, 1.0, 0.0, 0.0, -1.0, 0.0, 0.0, -1.0, 0.0, 0.0, -1.0, 0.0, 0.0, -1.0, 1.0, 0.0, 0.0, 1.0, 0.0, 0.0, 1.0, 0.0, 0.0, 1.0, 0.0, 0.0, 1.0, 0.0, 0.0, 1.0, 0.0, 0.0, 1.0, 0.0, 0.0, 1.0, 0.0, 0.0, -1.0, 0.0, 0.0, -1.0, 0.0, 0.0, -1.0, 0.0, 0.0, -1.0, 0.0, 0.0, -1.0, 0.0, 0.0, -1.0, 0.0, 0.0, -1.0, 0.0, 0.0, -1.0, 0.0, 0.0, 0.0, 0.7222, -0.6917, 0.0, 0.7222, -0.6917, 0.0, 0.7222, -0.6917, 0.0, 0.7222, -0.6917, 0.7361, 0.0, -0.6768, 0.7361, 0.0, -0.6768, 0.7361, 0.0, -0.6768, 0.7361, 0.0, -0.6768, 0.0, -0.6935, -0.7205, 0.0, -0.6935, -0.7205, 0.0, -0.6935, -0.7205, 0.0, -0.6935, -0.7205, -0.7085, 0.0, -0.7057, -0.7085, 0.0, -0.7057, -0.7085, 0.0, -0.7057, -0.7085, 0.0, -0.7057, -1.0, 0.0, 0.0, -1.0, 0.0, 0.0, -1.0, 0.0, 0.0, 0.0, -1.0, 0.0, 0.0, -1.0, 0.0, 0.0, -1.0, 0.0, 0.0, 1.0, 0.0, 0.0, 1.0, 0.0, 0.0, 1.0, 0.0, -1.0, 0.0, 0.0, -1.0, 0.0, 0.0, -1.0, 0.0, 0.0, 1.0, 0.0, 0.0, 1.0, 0.0, 0.0, 1.0, 0.0, 0.0, 0.0, 1.0, 0.0, 0.0, 1.0, 0.0, 0.0, 1.0, 0.0, 0.0, -1.0, 0.0, 0.0, -1.0, 0.0, 0.0, -1.0, 0.0, 1.0, 0.0, 0.0, 1.0, 0.0, 0.0, 1.0, 0.0, 0.0, 0.7483, -0.6623, -0.03711, 0.7483, -0.6623, -0.03711, 0.7483, -0.6623, -0.03711, -0.7213, -0.6915, -0.03875, -0.7213, -0.6915, -0.03875, -0.7213, -0.6915, -0.03875, -0.6926, 0.7203, -0.03721, -0.6926, 0.7203, -0.03721, -0.6926, 0.7203, -0.03721, 0.7209, 0.6921, -0.03576, 0.7209, 0.6921, -0.03576, 0.7209, 0.6921, -0.03576, 0.0, 0.0, 1.0, 0.0, 0.0, 1.0, 0.0, 0.0, 1.0, 0.0, 0.0, 1.0, 0.0, 0.0, 1.0, 0.0, 0.0, 1.0, 0.0, 0.0, 1.0, 0.0, 0.0, 1.0, 0.0, 0.0, 1.0, 0.0, 0.0, 1.0, 0.0, 0.0, 1.0, 0.0, 0.0, 1.0, 0.0, 1.0, 0.0, 0.0, 1.0, 0.0, 0.0, 1.0, 0.0, 0.0, 1.0, 0.0, 1.0, 0.0, 0.0, 1.0, 0.0, 0.0, 1.0, 0.0, 0.0, 1.0, 0.0, 0.0, 0.0, -0.9984, -0.05595, 0.0, -0.9984, -0.05595, 0.0, -0.9984, -0.05595, 0.0, -0.9984, -0.05595, -0.9986, 0.0, -0.05365, -0.9986, 0.0, -0.05365, -0.9986, 0.0, -0.05365, -0.9986, 0.0, -0.05365])] * 3)])

# ---- objects
ob_cube_phys = bpy.data.objects.new('Cube_phys', me_cube)
ob_reflect_col = bpy.data.objects.new('reflect_col', me_cube_001)
ob_cube_col = bpy.data.objects.new('Cube_col', me_cube_002)

# ---- transforms, parenting, visibility, modifiers, constraints
ob_cube_phys.location = (0.0, 0.0, 0.0)
ob_cube_phys.rotation_euler = (-1.629e-07, 0.0, 0.0)
ob_cube_phys.color = (0.8, 0.8, 0.8, 1.0)
ob_reflect_col.location = (0.0, -9.579e-09, -0.05879)
ob_reflect_col.rotation_euler = (-1.629e-07, 0.0, 0.0)
ob_reflect_col.color = (0.8, 0.8, 0.8, 1.0)
ob_cube_col.location = (0.0, 0.0, 0.0)
ob_cube_col.rotation_euler = (-1.629e-07, 0.0, 0.0)
ob_cube_col.color = (0.8, 0.8, 0.8, 1.0)

# ---- collection membership
col_collection.objects.link(ob_cube_phys)
col_collection.objects.link(ob_reflect_col)
col_collection.objects.link(ob_cube_col)

# ---- scene / render settings (as saved in the file)
scene.frame_start = 1; scene.frame_end = 250; scene.frame_set(1)
scene.render.engine = 'BLENDER_EEVEE_NEXT'
scene.cycles.sampling_pattern = 'TABULATED_SOBOL'
scene.eevee.ray_tracing_options.trace_max_roughness = 0.0
bpy.context.view_layer.update()

# ---- added for rendering (the .blend has no active camera and no usable light): camera, sun
cam_auto = bpy.data.cameras.new('AutoCamera')
cam_auto.lens = 50.0
cam_auto.sensor_width = 36.0
cam_auto.clip_end = 1000.0
ob_auto_camera = bpy.data.objects.new('AutoCamera', cam_auto)
scene.collection.objects.link(ob_auto_camera)
ob_auto_camera.location = (4.53266, -5.43919, 4.62613)
ob_auto_camera.rotation_euler = (1.09748, -7.21219e-08, 0.694738)
scene.camera = ob_auto_camera
light_auto_sun = bpy.data.lights.new('AutoSun', 'SUN')
light_auto_sun.energy = 3.0
light_auto_sun.angle = 0.0523599
ob_auto_sun = bpy.data.objects.new('AutoSun', light_auto_sun)
scene.collection.objects.link(ob_auto_sun)
ob_auto_sun.rotation_euler = (0.872665, 0.174533, 0.523599)
bpy.context.view_layer.update()
